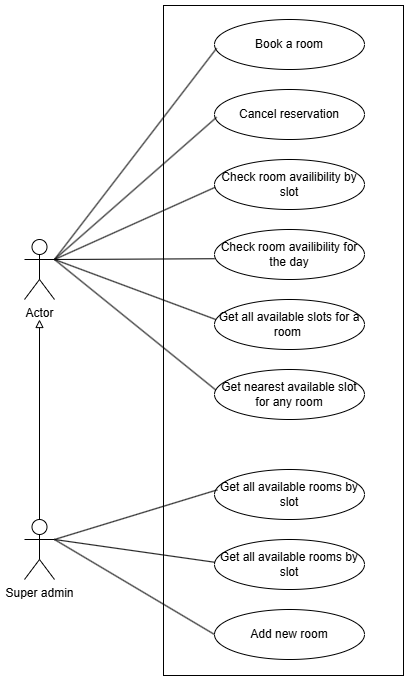

The diagram above was exported from draw.io. Its source (the exported page's mxGraphModel, read from the mxfile embedded in the PNG):
<mxGraphModel dx="1032" dy="581" grid="1" gridSize="10" guides="1" tooltips="1" connect="1" arrows="1" fold="1" page="1" pageScale="1" pageWidth="827" pageHeight="1169" math="0" shadow="0">
  <root>
    <mxCell id="0" />
    <mxCell id="1" parent="0" />
    <mxCell id="_-lMuFvKa6rAvaRKZZNa-1" value="Actor" style="shape=umlActor;verticalLabelPosition=bottom;verticalAlign=top;html=1;outlineConnect=0;" parent="1" vertex="1">
      <mxGeometry x="60" y="260" width="30" height="60" as="geometry" />
    </mxCell>
    <mxCell id="_-lMuFvKa6rAvaRKZZNa-2" value="Super admin" style="shape=umlActor;verticalLabelPosition=bottom;verticalAlign=top;html=1;outlineConnect=0;" parent="1" vertex="1">
      <mxGeometry x="60" y="540" width="30" height="60" as="geometry" />
    </mxCell>
    <mxCell id="_-lMuFvKa6rAvaRKZZNa-3" value="Book a room" style="ellipse;whiteSpace=wrap;html=1;" parent="1" vertex="1">
      <mxGeometry x="250" y="40" width="150" height="50" as="geometry" />
    </mxCell>
    <mxCell id="_-lMuFvKa6rAvaRKZZNa-4" value="Cancel reservation" style="ellipse;whiteSpace=wrap;html=1;" parent="1" vertex="1">
      <mxGeometry x="250" y="110" width="150" height="50" as="geometry" />
    </mxCell>
    <mxCell id="_-lMuFvKa6rAvaRKZZNa-5" value="Check room availibility by slot" style="ellipse;whiteSpace=wrap;html=1;" parent="1" vertex="1">
      <mxGeometry x="250" y="180" width="150" height="50" as="geometry" />
    </mxCell>
    <mxCell id="_-lMuFvKa6rAvaRKZZNa-6" value="Check room availibility for the day" style="ellipse;whiteSpace=wrap;html=1;" parent="1" vertex="1">
      <mxGeometry x="250" y="250" width="150" height="50" as="geometry" />
    </mxCell>
    <mxCell id="_-lMuFvKa6rAvaRKZZNa-7" value="Get all available slots for a room&amp;nbsp;" style="ellipse;whiteSpace=wrap;html=1;" parent="1" vertex="1">
      <mxGeometry x="250" y="320" width="150" height="50" as="geometry" />
    </mxCell>
    <mxCell id="_-lMuFvKa6rAvaRKZZNa-9" value="Get nearest available slot for any room" style="ellipse;whiteSpace=wrap;html=1;" parent="1" vertex="1">
      <mxGeometry x="250" y="390" width="150" height="50" as="geometry" />
    </mxCell>
    <mxCell id="_-lMuFvKa6rAvaRKZZNa-10" value="" style="endArrow=none;html=1;rounded=0;entryX=0.014;entryY=0.576;entryDx=0;entryDy=0;entryPerimeter=0;" parent="1" target="_-lMuFvKa6rAvaRKZZNa-3" edge="1">
      <mxGeometry width="50" height="50" relative="1" as="geometry">
        <mxPoint x="90" y="280" as="sourcePoint" />
        <mxPoint x="180" y="210" as="targetPoint" />
      </mxGeometry>
    </mxCell>
    <mxCell id="_-lMuFvKa6rAvaRKZZNa-11" value="" style="endArrow=none;html=1;rounded=0;entryX=0.014;entryY=0.555;entryDx=0;entryDy=0;entryPerimeter=0;exitX=1;exitY=0.3333333333333333;exitDx=0;exitDy=0;exitPerimeter=0;" parent="1" edge="1">
      <mxGeometry width="50" height="50" relative="1" as="geometry">
        <mxPoint x="90" y="280" as="sourcePoint" />
        <mxPoint x="252.0999999999999" y="137.75" as="targetPoint" />
      </mxGeometry>
    </mxCell>
    <mxCell id="_-lMuFvKa6rAvaRKZZNa-12" value="" style="endArrow=none;html=1;rounded=0;entryX=0.004;entryY=0.556;entryDx=0;entryDy=0;entryPerimeter=0;exitX=1;exitY=0.3333333333333333;exitDx=0;exitDy=0;exitPerimeter=0;" parent="1" source="_-lMuFvKa6rAvaRKZZNa-1" target="_-lMuFvKa6rAvaRKZZNa-5" edge="1">
      <mxGeometry width="50" height="50" relative="1" as="geometry">
        <mxPoint x="100" y="290" as="sourcePoint" />
        <mxPoint x="262.0999999999999" y="147.75" as="targetPoint" />
      </mxGeometry>
    </mxCell>
    <mxCell id="_-lMuFvKa6rAvaRKZZNa-13" value="" style="endArrow=none;html=1;rounded=0;entryX=0.027;entryY=0.585;entryDx=0;entryDy=0;entryPerimeter=0;" parent="1" edge="1">
      <mxGeometry width="50" height="50" relative="1" as="geometry">
        <mxPoint x="86" y="280" as="sourcePoint" />
        <mxPoint x="250.05000000000007" y="279.25" as="targetPoint" />
      </mxGeometry>
    </mxCell>
    <mxCell id="_-lMuFvKa6rAvaRKZZNa-14" value="" style="endArrow=none;html=1;rounded=0;entryX=0.01;entryY=0.402;entryDx=0;entryDy=0;entryPerimeter=0;" parent="1" target="_-lMuFvKa6rAvaRKZZNa-7" edge="1">
      <mxGeometry width="50" height="50" relative="1" as="geometry">
        <mxPoint x="90" y="280" as="sourcePoint" />
        <mxPoint x="264" y="289" as="targetPoint" />
      </mxGeometry>
    </mxCell>
    <mxCell id="_-lMuFvKa6rAvaRKZZNa-16" value="" style="endArrow=none;html=1;rounded=0;entryX=0.009;entryY=0.411;entryDx=0;entryDy=0;entryPerimeter=0;" parent="1" target="_-lMuFvKa6rAvaRKZZNa-9" edge="1">
      <mxGeometry width="50" height="50" relative="1" as="geometry">
        <mxPoint x="90" y="280" as="sourcePoint" />
        <mxPoint x="249.9999999999999" y="450.20000000000005" as="targetPoint" />
      </mxGeometry>
    </mxCell>
    <mxCell id="_-lMuFvKa6rAvaRKZZNa-17" value="" style="endArrow=block;html=1;rounded=0;endFill=0;" parent="1" source="_-lMuFvKa6rAvaRKZZNa-2" edge="1">
      <mxGeometry width="50" height="50" relative="1" as="geometry">
        <mxPoint x="76" y="510" as="sourcePoint" />
        <mxPoint x="75" y="340" as="targetPoint" />
      </mxGeometry>
    </mxCell>
    <mxCell id="_-lMuFvKa6rAvaRKZZNa-18" value="Get all available rooms by slot" style="ellipse;whiteSpace=wrap;html=1;" parent="1" vertex="1">
      <mxGeometry x="250" y="490" width="150" height="50" as="geometry" />
    </mxCell>
    <mxCell id="_-lMuFvKa6rAvaRKZZNa-19" value="Get all available rooms by slot" style="ellipse;whiteSpace=wrap;html=1;" parent="1" vertex="1">
      <mxGeometry x="250" y="560" width="150" height="50" as="geometry" />
    </mxCell>
    <mxCell id="_-lMuFvKa6rAvaRKZZNa-20" value="" style="endArrow=none;html=1;rounded=0;entryX=0.019;entryY=0.407;entryDx=0;entryDy=0;entryPerimeter=0;exitX=1;exitY=0.3333333333333333;exitDx=0;exitDy=0;exitPerimeter=0;" parent="1" source="_-lMuFvKa6rAvaRKZZNa-2" target="_-lMuFvKa6rAvaRKZZNa-18" edge="1">
      <mxGeometry width="50" height="50" relative="1" as="geometry">
        <mxPoint x="50" y="661" as="sourcePoint" />
        <mxPoint x="212" y="450" as="targetPoint" />
      </mxGeometry>
    </mxCell>
    <mxCell id="_-lMuFvKa6rAvaRKZZNa-21" value="" style="endArrow=none;html=1;rounded=0;entryX=0.003;entryY=0.456;entryDx=0;entryDy=0;entryPerimeter=0;" parent="1" target="_-lMuFvKa6rAvaRKZZNa-19" edge="1">
      <mxGeometry width="50" height="50" relative="1" as="geometry">
        <mxPoint x="90" y="560" as="sourcePoint" />
        <mxPoint x="263" y="520" as="targetPoint" />
      </mxGeometry>
    </mxCell>
    <mxCell id="_-lMuFvKa6rAvaRKZZNa-22" value="" style="rounded=0;whiteSpace=wrap;html=1;fillColor=none;" parent="1" vertex="1">
      <mxGeometry x="199" y="26" width="240" height="670" as="geometry" />
    </mxCell>
    <mxCell id="_-lMuFvKa6rAvaRKZZNa-23" value="Add new room" style="ellipse;whiteSpace=wrap;html=1;" parent="1" vertex="1">
      <mxGeometry x="250" y="630" width="150" height="50" as="geometry" />
    </mxCell>
    <mxCell id="_-lMuFvKa6rAvaRKZZNa-24" value="" style="endArrow=none;html=1;rounded=0;entryX=0;entryY=0.5;entryDx=0;entryDy=0;" parent="1" target="_-lMuFvKa6rAvaRKZZNa-23" edge="1">
      <mxGeometry width="50" height="50" relative="1" as="geometry">
        <mxPoint x="90" y="560" as="sourcePoint" />
        <mxPoint x="260" y="593" as="targetPoint" />
      </mxGeometry>
    </mxCell>
  </root>
</mxGraphModel>